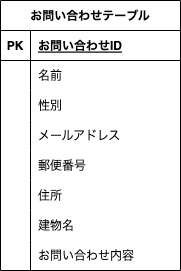

The diagram above was exported from draw.io. Its source (the exported page's mxGraphModel, read from the mxfile embedded in the PNG):
<mxGraphModel dx="993" dy="459" grid="1" gridSize="10" guides="1" tooltips="1" connect="1" arrows="1" fold="1" page="1" pageScale="1" pageWidth="827" pageHeight="1169" math="0" shadow="0">
  <root>
    <mxCell id="0" />
    <mxCell id="1" parent="0" />
    <mxCell id="2" value="お問い合わせテーブル" style="shape=table;startSize=30;container=1;collapsible=1;childLayout=tableLayout;fixedRows=1;rowLines=0;fontStyle=1;align=center;resizeLast=1;" parent="1" vertex="1">
      <mxGeometry x="320" y="160" width="180" height="270" as="geometry" />
    </mxCell>
    <mxCell id="3" value="" style="shape=tableRow;horizontal=0;startSize=0;swimlaneHead=0;swimlaneBody=0;fillColor=none;collapsible=0;dropTarget=0;points=[[0,0.5],[1,0.5]];portConstraint=eastwest;top=0;left=0;right=0;bottom=1;" parent="2" vertex="1">
      <mxGeometry y="30" width="180" height="30" as="geometry" />
    </mxCell>
    <mxCell id="4" value="PK" style="shape=partialRectangle;connectable=0;fillColor=none;top=0;left=0;bottom=0;right=0;fontStyle=1;overflow=hidden;" parent="3" vertex="1">
      <mxGeometry width="30" height="30" as="geometry">
        <mxRectangle width="30" height="30" as="alternateBounds" />
      </mxGeometry>
    </mxCell>
    <mxCell id="5" value="お問い合わせID" style="shape=partialRectangle;connectable=0;fillColor=none;top=0;left=0;bottom=0;right=0;align=left;spacingLeft=6;fontStyle=5;overflow=hidden;" parent="3" vertex="1">
      <mxGeometry x="30" width="150" height="30" as="geometry">
        <mxRectangle width="150" height="30" as="alternateBounds" />
      </mxGeometry>
    </mxCell>
    <mxCell id="6" value="" style="shape=tableRow;horizontal=0;startSize=0;swimlaneHead=0;swimlaneBody=0;fillColor=none;collapsible=0;dropTarget=0;points=[[0,0.5],[1,0.5]];portConstraint=eastwest;top=0;left=0;right=0;bottom=0;" parent="2" vertex="1">
      <mxGeometry y="60" width="180" height="30" as="geometry" />
    </mxCell>
    <mxCell id="7" value="" style="shape=partialRectangle;connectable=0;fillColor=none;top=0;left=0;bottom=0;right=0;editable=1;overflow=hidden;" parent="6" vertex="1">
      <mxGeometry width="30" height="30" as="geometry">
        <mxRectangle width="30" height="30" as="alternateBounds" />
      </mxGeometry>
    </mxCell>
    <mxCell id="8" value="名前" style="shape=partialRectangle;connectable=0;fillColor=none;top=0;left=0;bottom=0;right=0;align=left;spacingLeft=6;overflow=hidden;" parent="6" vertex="1">
      <mxGeometry x="30" width="150" height="30" as="geometry">
        <mxRectangle width="150" height="30" as="alternateBounds" />
      </mxGeometry>
    </mxCell>
    <mxCell id="18" style="shape=tableRow;horizontal=0;startSize=0;swimlaneHead=0;swimlaneBody=0;fillColor=none;collapsible=0;dropTarget=0;points=[[0,0.5],[1,0.5]];portConstraint=eastwest;top=0;left=0;right=0;bottom=0;" vertex="1" parent="2">
      <mxGeometry y="90" width="180" height="30" as="geometry" />
    </mxCell>
    <mxCell id="19" style="shape=partialRectangle;connectable=0;fillColor=none;top=0;left=0;bottom=0;right=0;editable=1;overflow=hidden;" vertex="1" parent="18">
      <mxGeometry width="30" height="30" as="geometry">
        <mxRectangle width="30" height="30" as="alternateBounds" />
      </mxGeometry>
    </mxCell>
    <mxCell id="20" value="性別" style="shape=partialRectangle;connectable=0;fillColor=none;top=0;left=0;bottom=0;right=0;align=left;spacingLeft=6;overflow=hidden;" vertex="1" parent="18">
      <mxGeometry x="30" width="150" height="30" as="geometry">
        <mxRectangle width="150" height="30" as="alternateBounds" />
      </mxGeometry>
    </mxCell>
    <mxCell id="21" style="shape=tableRow;horizontal=0;startSize=0;swimlaneHead=0;swimlaneBody=0;fillColor=none;collapsible=0;dropTarget=0;points=[[0,0.5],[1,0.5]];portConstraint=eastwest;top=0;left=0;right=0;bottom=0;" vertex="1" parent="2">
      <mxGeometry y="120" width="180" height="30" as="geometry" />
    </mxCell>
    <mxCell id="22" style="shape=partialRectangle;connectable=0;fillColor=none;top=0;left=0;bottom=0;right=0;editable=1;overflow=hidden;" vertex="1" parent="21">
      <mxGeometry width="30" height="30" as="geometry">
        <mxRectangle width="30" height="30" as="alternateBounds" />
      </mxGeometry>
    </mxCell>
    <mxCell id="23" value="メールアドレス" style="shape=partialRectangle;connectable=0;fillColor=none;top=0;left=0;bottom=0;right=0;align=left;spacingLeft=6;overflow=hidden;" vertex="1" parent="21">
      <mxGeometry x="30" width="150" height="30" as="geometry">
        <mxRectangle width="150" height="30" as="alternateBounds" />
      </mxGeometry>
    </mxCell>
    <mxCell id="15" style="shape=tableRow;horizontal=0;startSize=0;swimlaneHead=0;swimlaneBody=0;fillColor=none;collapsible=0;dropTarget=0;points=[[0,0.5],[1,0.5]];portConstraint=eastwest;top=0;left=0;right=0;bottom=0;" vertex="1" parent="2">
      <mxGeometry y="150" width="180" height="30" as="geometry" />
    </mxCell>
    <mxCell id="16" style="shape=partialRectangle;connectable=0;fillColor=none;top=0;left=0;bottom=0;right=0;editable=1;overflow=hidden;" vertex="1" parent="15">
      <mxGeometry width="30" height="30" as="geometry">
        <mxRectangle width="30" height="30" as="alternateBounds" />
      </mxGeometry>
    </mxCell>
    <mxCell id="17" value="郵便番号" style="shape=partialRectangle;connectable=0;fillColor=none;top=0;left=0;bottom=0;right=0;align=left;spacingLeft=6;overflow=hidden;" vertex="1" parent="15">
      <mxGeometry x="30" width="150" height="30" as="geometry">
        <mxRectangle width="150" height="30" as="alternateBounds" />
      </mxGeometry>
    </mxCell>
    <mxCell id="9" value="" style="shape=tableRow;horizontal=0;startSize=0;swimlaneHead=0;swimlaneBody=0;fillColor=none;collapsible=0;dropTarget=0;points=[[0,0.5],[1,0.5]];portConstraint=eastwest;top=0;left=0;right=0;bottom=0;" parent="2" vertex="1">
      <mxGeometry y="180" width="180" height="30" as="geometry" />
    </mxCell>
    <mxCell id="10" value="" style="shape=partialRectangle;connectable=0;fillColor=none;top=0;left=0;bottom=0;right=0;editable=1;overflow=hidden;" parent="9" vertex="1">
      <mxGeometry width="30" height="30" as="geometry">
        <mxRectangle width="30" height="30" as="alternateBounds" />
      </mxGeometry>
    </mxCell>
    <mxCell id="11" value="住所" style="shape=partialRectangle;connectable=0;fillColor=none;top=0;left=0;bottom=0;right=0;align=left;spacingLeft=6;overflow=hidden;" parent="9" vertex="1">
      <mxGeometry x="30" width="150" height="30" as="geometry">
        <mxRectangle width="150" height="30" as="alternateBounds" />
      </mxGeometry>
    </mxCell>
    <mxCell id="24" style="shape=tableRow;horizontal=0;startSize=0;swimlaneHead=0;swimlaneBody=0;fillColor=none;collapsible=0;dropTarget=0;points=[[0,0.5],[1,0.5]];portConstraint=eastwest;top=0;left=0;right=0;bottom=0;" vertex="1" parent="2">
      <mxGeometry y="210" width="180" height="30" as="geometry" />
    </mxCell>
    <mxCell id="25" style="shape=partialRectangle;connectable=0;fillColor=none;top=0;left=0;bottom=0;right=0;editable=1;overflow=hidden;" vertex="1" parent="24">
      <mxGeometry width="30" height="30" as="geometry">
        <mxRectangle width="30" height="30" as="alternateBounds" />
      </mxGeometry>
    </mxCell>
    <mxCell id="26" value="建物名" style="shape=partialRectangle;connectable=0;fillColor=none;top=0;left=0;bottom=0;right=0;align=left;spacingLeft=6;overflow=hidden;" vertex="1" parent="24">
      <mxGeometry x="30" width="150" height="30" as="geometry">
        <mxRectangle width="150" height="30" as="alternateBounds" />
      </mxGeometry>
    </mxCell>
    <mxCell id="12" value="" style="shape=tableRow;horizontal=0;startSize=0;swimlaneHead=0;swimlaneBody=0;fillColor=none;collapsible=0;dropTarget=0;points=[[0,0.5],[1,0.5]];portConstraint=eastwest;top=0;left=0;right=0;bottom=0;" parent="2" vertex="1">
      <mxGeometry y="240" width="180" height="30" as="geometry" />
    </mxCell>
    <mxCell id="13" value="" style="shape=partialRectangle;connectable=0;fillColor=none;top=0;left=0;bottom=0;right=0;editable=1;overflow=hidden;" parent="12" vertex="1">
      <mxGeometry width="30" height="30" as="geometry">
        <mxRectangle width="30" height="30" as="alternateBounds" />
      </mxGeometry>
    </mxCell>
    <mxCell id="14" value="お問い合わせ内容" style="shape=partialRectangle;connectable=0;fillColor=none;top=0;left=0;bottom=0;right=0;align=left;spacingLeft=6;overflow=hidden;" parent="12" vertex="1">
      <mxGeometry x="30" width="150" height="30" as="geometry">
        <mxRectangle width="150" height="30" as="alternateBounds" />
      </mxGeometry>
    </mxCell>
  </root>
</mxGraphModel>